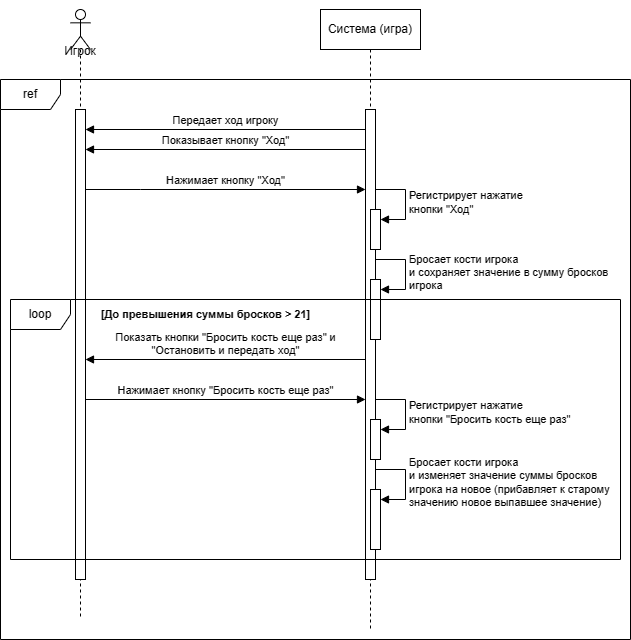

The diagram above was exported from draw.io. Its source (the exported page's mxGraphModel, read from the mxfile embedded in the PNG):
<mxGraphModel dx="1006" dy="608" grid="1" gridSize="10" guides="1" tooltips="1" connect="1" arrows="1" fold="1" page="1" pageScale="1" pageWidth="827" pageHeight="1169" math="0" shadow="0">
  <root>
    <mxCell id="0" />
    <mxCell id="1" parent="0" />
    <mxCell id="qXzjynCOJHth11R8Fjr6-1" value="&lt;div&gt;&lt;br&gt;&lt;/div&gt;&lt;div&gt;&lt;br&gt;&lt;/div&gt;&lt;div&gt;&lt;br&gt;&lt;/div&gt;Игрок" style="shape=umlLifeline;perimeter=lifelinePerimeter;whiteSpace=wrap;html=1;container=1;dropTarget=0;collapsible=0;recursiveResize=0;outlineConnect=0;portConstraint=eastwest;newEdgeStyle={&quot;curved&quot;:0,&quot;rounded&quot;:0};participant=umlActor;" parent="1" vertex="1">
      <mxGeometry x="130" y="80" width="20" height="610" as="geometry" />
    </mxCell>
    <mxCell id="qXzjynCOJHth11R8Fjr6-5" value="" style="html=1;points=[[0,0,0,0,5],[0,1,0,0,-5],[1,0,0,0,5],[1,1,0,0,-5]];perimeter=orthogonalPerimeter;outlineConnect=0;targetShapes=umlLifeline;portConstraint=eastwest;newEdgeStyle={&quot;curved&quot;:0,&quot;rounded&quot;:0};" parent="qXzjynCOJHth11R8Fjr6-1" vertex="1">
      <mxGeometry x="5" y="100" width="10" height="470" as="geometry" />
    </mxCell>
    <mxCell id="qXzjynCOJHth11R8Fjr6-2" value="Система (игра)" style="shape=umlLifeline;perimeter=lifelinePerimeter;whiteSpace=wrap;html=1;container=1;dropTarget=0;collapsible=0;recursiveResize=0;outlineConnect=0;portConstraint=eastwest;newEdgeStyle={&quot;curved&quot;:0,&quot;rounded&quot;:0};" parent="1" vertex="1">
      <mxGeometry x="380" y="80" width="100" height="620" as="geometry" />
    </mxCell>
    <mxCell id="qXzjynCOJHth11R8Fjr6-3" value="ref" style="shape=umlFrame;whiteSpace=wrap;html=1;pointerEvents=0;" parent="1" vertex="1">
      <mxGeometry x="60" y="150" width="630" height="560" as="geometry" />
    </mxCell>
    <mxCell id="qXzjynCOJHth11R8Fjr6-4" value="" style="html=1;points=[[0,0,0,0,5],[0,1,0,0,-5],[1,0,0,0,5],[1,1,0,0,-5]];perimeter=orthogonalPerimeter;outlineConnect=0;targetShapes=umlLifeline;portConstraint=eastwest;newEdgeStyle={&quot;curved&quot;:0,&quot;rounded&quot;:0};" parent="1" vertex="1">
      <mxGeometry x="425" y="180" width="10" height="470" as="geometry" />
    </mxCell>
    <mxCell id="qXzjynCOJHth11R8Fjr6-6" value="Передает ход игроку" style="html=1;verticalAlign=bottom;endArrow=block;curved=0;rounded=0;" parent="1" edge="1">
      <mxGeometry width="80" relative="1" as="geometry">
        <mxPoint x="425" y="200" as="sourcePoint" />
        <mxPoint x="145" y="200" as="targetPoint" />
      </mxGeometry>
    </mxCell>
    <mxCell id="qXzjynCOJHth11R8Fjr6-7" value="Показывает кнопку &quot;Ход&quot;" style="html=1;verticalAlign=bottom;endArrow=block;curved=0;rounded=0;" parent="1" edge="1">
      <mxGeometry width="80" relative="1" as="geometry">
        <mxPoint x="425" y="220" as="sourcePoint" />
        <mxPoint x="145" y="220" as="targetPoint" />
      </mxGeometry>
    </mxCell>
    <mxCell id="qXzjynCOJHth11R8Fjr6-8" value="Нажимает кнопку &quot;Ход&quot;" style="html=1;verticalAlign=bottom;endArrow=block;curved=0;rounded=0;" parent="1" source="qXzjynCOJHth11R8Fjr6-5" target="qXzjynCOJHth11R8Fjr6-4" edge="1">
      <mxGeometry width="80" relative="1" as="geometry">
        <mxPoint x="170" y="250" as="sourcePoint" />
        <mxPoint x="250" y="250" as="targetPoint" />
        <Array as="points">
          <mxPoint x="200" y="260" />
        </Array>
      </mxGeometry>
    </mxCell>
    <mxCell id="qXzjynCOJHth11R8Fjr6-9" value="" style="html=1;points=[[0,0,0,0,5],[0,1,0,0,-5],[1,0,0,0,5],[1,1,0,0,-5]];perimeter=orthogonalPerimeter;outlineConnect=0;targetShapes=umlLifeline;portConstraint=eastwest;newEdgeStyle={&quot;curved&quot;:0,&quot;rounded&quot;:0};" parent="1" vertex="1">
      <mxGeometry x="430" y="280" width="10" height="40" as="geometry" />
    </mxCell>
    <mxCell id="qXzjynCOJHth11R8Fjr6-10" value="Регистрирует нажатие&lt;div&gt;кнопки &quot;Ход&quot;&lt;/div&gt;" style="html=1;align=left;spacingLeft=2;endArrow=block;rounded=0;edgeStyle=orthogonalEdgeStyle;curved=0;rounded=0;" parent="1" target="qXzjynCOJHth11R8Fjr6-9" edge="1">
      <mxGeometry relative="1" as="geometry">
        <mxPoint x="435" y="260" as="sourcePoint" />
        <Array as="points">
          <mxPoint x="465" y="290" />
        </Array>
      </mxGeometry>
    </mxCell>
    <mxCell id="qXzjynCOJHth11R8Fjr6-11" value="" style="html=1;points=[[0,0,0,0,5],[0,1,0,0,-5],[1,0,0,0,5],[1,1,0,0,-5]];perimeter=orthogonalPerimeter;outlineConnect=0;targetShapes=umlLifeline;portConstraint=eastwest;newEdgeStyle={&quot;curved&quot;:0,&quot;rounded&quot;:0};" parent="1" vertex="1">
      <mxGeometry x="430" y="350" width="10" height="60" as="geometry" />
    </mxCell>
    <mxCell id="qXzjynCOJHth11R8Fjr6-12" value="Бросает кости игрока&lt;div&gt;и сохраняет значение в сумму бросков&lt;/div&gt;&lt;div&gt;игрока&lt;/div&gt;" style="html=1;align=left;spacingLeft=2;endArrow=block;rounded=0;edgeStyle=orthogonalEdgeStyle;curved=0;rounded=0;" parent="1" target="qXzjynCOJHth11R8Fjr6-11" edge="1">
      <mxGeometry x="0.0118" relative="1" as="geometry">
        <mxPoint x="435" y="330" as="sourcePoint" />
        <Array as="points">
          <mxPoint x="465" y="360" />
        </Array>
        <mxPoint as="offset" />
      </mxGeometry>
    </mxCell>
    <mxCell id="qXzjynCOJHth11R8Fjr6-14" value="Показать кнопки &quot;Бросить кость еще раз&quot; и&lt;div&gt;&quot;Остановить и передать ход&quot;&lt;/div&gt;" style="html=1;verticalAlign=bottom;endArrow=block;curved=0;rounded=0;" parent="1" edge="1">
      <mxGeometry width="80" relative="1" as="geometry">
        <mxPoint x="425" y="430" as="sourcePoint" />
        <mxPoint x="145" y="430" as="targetPoint" />
      </mxGeometry>
    </mxCell>
    <mxCell id="qXzjynCOJHth11R8Fjr6-16" value="Нажимает кнопку &quot;Бросить кость еще раз&quot;" style="html=1;verticalAlign=bottom;endArrow=block;curved=0;rounded=0;" parent="1" edge="1">
      <mxGeometry width="80" relative="1" as="geometry">
        <mxPoint x="145" y="470" as="sourcePoint" />
        <mxPoint x="425" y="470" as="targetPoint" />
      </mxGeometry>
    </mxCell>
    <mxCell id="qXzjynCOJHth11R8Fjr6-31" value="" style="html=1;points=[[0,0,0,0,5],[0,1,0,0,-5],[1,0,0,0,5],[1,1,0,0,-5]];perimeter=orthogonalPerimeter;outlineConnect=0;targetShapes=umlLifeline;portConstraint=eastwest;newEdgeStyle={&quot;curved&quot;:0,&quot;rounded&quot;:0};" parent="1" vertex="1">
      <mxGeometry x="430" y="490" width="10" height="40" as="geometry" />
    </mxCell>
    <mxCell id="qXzjynCOJHth11R8Fjr6-32" value="Регистрирует нажатие&lt;div&gt;кнопки &quot;Бросить кость еще раз&quot;&lt;/div&gt;" style="html=1;align=left;spacingLeft=2;endArrow=block;rounded=0;edgeStyle=orthogonalEdgeStyle;curved=0;rounded=0;" parent="1" target="qXzjynCOJHth11R8Fjr6-31" edge="1">
      <mxGeometry relative="1" as="geometry">
        <mxPoint x="435" y="470" as="sourcePoint" />
        <Array as="points">
          <mxPoint x="465" y="500" />
        </Array>
      </mxGeometry>
    </mxCell>
    <mxCell id="qXzjynCOJHth11R8Fjr6-33" value="" style="html=1;points=[[0,0,0,0,5],[0,1,0,0,-5],[1,0,0,0,5],[1,1,0,0,-5]];perimeter=orthogonalPerimeter;outlineConnect=0;targetShapes=umlLifeline;portConstraint=eastwest;newEdgeStyle={&quot;curved&quot;:0,&quot;rounded&quot;:0};" parent="1" vertex="1">
      <mxGeometry x="430" y="560" width="10" height="60" as="geometry" />
    </mxCell>
    <mxCell id="qXzjynCOJHth11R8Fjr6-34" value="Бросает кости игрока&lt;div&gt;и изменяет значение суммы бросков&lt;/div&gt;&lt;div&gt;игрока на новое (прибавляет к старому&lt;/div&gt;&lt;div&gt;значению новое выпавшее значение)&lt;/div&gt;" style="html=1;align=left;spacingLeft=2;endArrow=block;rounded=0;edgeStyle=orthogonalEdgeStyle;curved=0;rounded=0;" parent="1" target="qXzjynCOJHth11R8Fjr6-33" edge="1">
      <mxGeometry x="0.0118" relative="1" as="geometry">
        <mxPoint x="435" y="540" as="sourcePoint" />
        <Array as="points">
          <mxPoint x="465" y="570" />
        </Array>
        <mxPoint as="offset" />
      </mxGeometry>
    </mxCell>
    <mxCell id="lkdSjqz0MgnYmXH9epZT-1" value="loop" style="shape=umlFrame;whiteSpace=wrap;html=1;pointerEvents=0;" vertex="1" parent="1">
      <mxGeometry x="70" y="370" width="610" height="260" as="geometry" />
    </mxCell>
    <mxCell id="lkdSjqz0MgnYmXH9epZT-2" value="&lt;b&gt;&lt;font style=&quot;font-size: 11px;&quot;&gt;[До превышения&amp;nbsp;&lt;/font&gt;&lt;/b&gt;&lt;b&gt;&lt;font style=&quot;font-size: 11px;&quot;&gt;суммы&amp;nbsp;&lt;/font&gt;&lt;/b&gt;&lt;b&gt;&lt;font style=&quot;font-size: 11px;&quot;&gt;бросков &amp;gt; 21]&lt;/font&gt;&lt;/b&gt;" style="text;html=1;align=center;verticalAlign=middle;resizable=0;points=[];autosize=1;strokeColor=none;fillColor=none;" vertex="1" parent="1">
      <mxGeometry x="150" y="370" width="230" height="30" as="geometry" />
    </mxCell>
  </root>
</mxGraphModel>